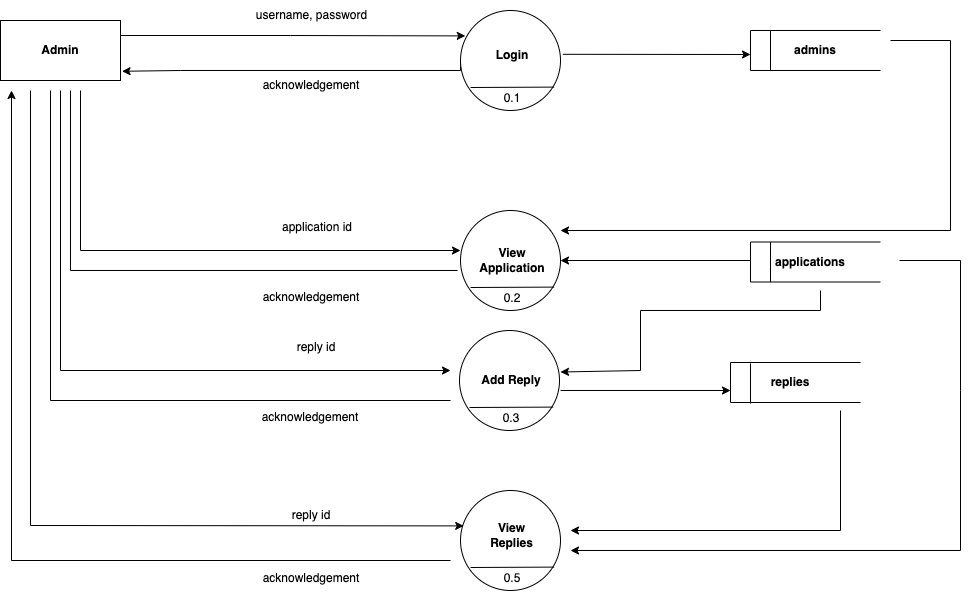

The diagram above was exported from draw.io. Its source (the exported page's mxGraphModel, read from the mxfile embedded in the PNG):
<mxGraphModel dx="1183" dy="806" grid="1" gridSize="10" guides="1" tooltips="1" connect="1" arrows="1" fold="1" page="1" pageScale="1" pageWidth="827" pageHeight="1169" math="0" shadow="0">
  <root>
    <mxCell id="0" />
    <mxCell id="1" parent="0" />
    <mxCell id="rSpAxLElOygDwKETDF0O-113" style="edgeStyle=orthogonalEdgeStyle;rounded=0;orthogonalLoop=1;jettySize=auto;html=1;exitX=0;exitY=0.5;exitDx=0;exitDy=0;entryX=1.013;entryY=0.846;entryDx=0;entryDy=0;entryPerimeter=0;" edge="1" parent="1" source="rSpAxLElOygDwKETDF0O-124" target="rSpAxLElOygDwKETDF0O-170">
      <mxGeometry relative="1" as="geometry">
        <mxPoint x="660" y="300" as="targetPoint" />
        <Array as="points">
          <mxPoint x="940" y="300" />
          <mxPoint x="660" y="300" />
        </Array>
      </mxGeometry>
    </mxCell>
    <mxCell id="rSpAxLElOygDwKETDF0O-114" style="edgeStyle=orthogonalEdgeStyle;rounded=0;orthogonalLoop=1;jettySize=auto;html=1;entryX=0.048;entryY=0.254;entryDx=0;entryDy=0;entryPerimeter=0;exitX=1;exitY=0.25;exitDx=0;exitDy=0;" edge="1" parent="1" source="rSpAxLElOygDwKETDF0O-170" target="rSpAxLElOygDwKETDF0O-124">
      <mxGeometry relative="1" as="geometry">
        <mxPoint x="660" y="265" as="sourcePoint" />
      </mxGeometry>
    </mxCell>
    <mxCell id="rSpAxLElOygDwKETDF0O-115" value="" style="group" vertex="1" connectable="0" parent="1">
      <mxGeometry x="1230" y="260" width="130" height="40" as="geometry" />
    </mxCell>
    <mxCell id="rSpAxLElOygDwKETDF0O-116" value="" style="endArrow=none;html=1;rounded=0;" edge="1" parent="rSpAxLElOygDwKETDF0O-115">
      <mxGeometry width="50" height="50" relative="1" as="geometry">
        <mxPoint as="sourcePoint" />
        <mxPoint x="130" as="targetPoint" />
      </mxGeometry>
    </mxCell>
    <mxCell id="rSpAxLElOygDwKETDF0O-117" value="" style="endArrow=none;html=1;rounded=0;" edge="1" parent="rSpAxLElOygDwKETDF0O-115">
      <mxGeometry width="50" height="50" relative="1" as="geometry">
        <mxPoint x="130" y="40" as="sourcePoint" />
        <mxPoint y="40" as="targetPoint" />
      </mxGeometry>
    </mxCell>
    <mxCell id="rSpAxLElOygDwKETDF0O-118" value="" style="endArrow=none;html=1;rounded=0;" edge="1" parent="rSpAxLElOygDwKETDF0O-115">
      <mxGeometry width="50" height="50" relative="1" as="geometry">
        <mxPoint y="40" as="sourcePoint" />
        <mxPoint as="targetPoint" />
      </mxGeometry>
    </mxCell>
    <mxCell id="rSpAxLElOygDwKETDF0O-119" value="" style="endArrow=none;html=1;rounded=0;" edge="1" parent="rSpAxLElOygDwKETDF0O-115">
      <mxGeometry width="50" height="50" relative="1" as="geometry">
        <mxPoint x="20" y="40" as="sourcePoint" />
        <mxPoint x="20" as="targetPoint" />
      </mxGeometry>
    </mxCell>
    <mxCell id="rSpAxLElOygDwKETDF0O-120" value="&lt;b&gt;admins&lt;/b&gt;" style="text;html=1;strokeColor=none;fillColor=none;align=center;verticalAlign=middle;whiteSpace=wrap;rounded=0;" vertex="1" parent="rSpAxLElOygDwKETDF0O-115">
      <mxGeometry x="30" y="5" width="70" height="30" as="geometry" />
    </mxCell>
    <mxCell id="rSpAxLElOygDwKETDF0O-121" value="username, password" style="text;html=1;strokeColor=none;fillColor=none;align=center;verticalAlign=middle;whiteSpace=wrap;rounded=0;" vertex="1" parent="1">
      <mxGeometry x="695.5" y="230" width="191" height="30" as="geometry" />
    </mxCell>
    <mxCell id="rSpAxLElOygDwKETDF0O-122" value="acknowledgement" style="text;html=1;strokeColor=none;fillColor=none;align=center;verticalAlign=middle;whiteSpace=wrap;rounded=0;" vertex="1" parent="1">
      <mxGeometry x="758" y="300" width="66" height="30" as="geometry" />
    </mxCell>
    <mxCell id="rSpAxLElOygDwKETDF0O-123" value="" style="group" vertex="1" connectable="0" parent="1">
      <mxGeometry x="940" y="240" width="100" height="103" as="geometry" />
    </mxCell>
    <mxCell id="rSpAxLElOygDwKETDF0O-124" value="" style="ellipse;whiteSpace=wrap;html=1;aspect=fixed;" vertex="1" parent="rSpAxLElOygDwKETDF0O-123">
      <mxGeometry width="100" height="100" as="geometry" />
    </mxCell>
    <mxCell id="rSpAxLElOygDwKETDF0O-125" value="" style="endArrow=none;html=1;rounded=0;entryX=0.936;entryY=0.766;entryDx=0;entryDy=0;entryPerimeter=0;" edge="1" parent="rSpAxLElOygDwKETDF0O-123" target="rSpAxLElOygDwKETDF0O-124">
      <mxGeometry width="50" height="50" relative="1" as="geometry">
        <mxPoint x="10" y="77" as="sourcePoint" />
        <mxPoint y="130" as="targetPoint" />
      </mxGeometry>
    </mxCell>
    <mxCell id="rSpAxLElOygDwKETDF0O-126" value="0.1" style="text;html=1;strokeColor=none;fillColor=none;align=center;verticalAlign=middle;whiteSpace=wrap;rounded=0;" vertex="1" parent="rSpAxLElOygDwKETDF0O-123">
      <mxGeometry x="22" y="73" width="60" height="30" as="geometry" />
    </mxCell>
    <mxCell id="rSpAxLElOygDwKETDF0O-127" value="&lt;b&gt;Login&lt;/b&gt;" style="text;html=1;strokeColor=none;fillColor=none;align=center;verticalAlign=middle;whiteSpace=wrap;rounded=0;" vertex="1" parent="rSpAxLElOygDwKETDF0O-123">
      <mxGeometry x="22" y="30" width="60" height="30" as="geometry" />
    </mxCell>
    <mxCell id="rSpAxLElOygDwKETDF0O-128" value="" style="endArrow=classic;html=1;rounded=0;entryX=1.024;entryY=0.438;entryDx=0;entryDy=0;entryPerimeter=0;exitX=1.024;exitY=0.438;exitDx=0;exitDy=0;exitPerimeter=0;" edge="1" parent="rSpAxLElOygDwKETDF0O-123" source="rSpAxLElOygDwKETDF0O-124">
      <mxGeometry width="50" height="50" relative="1" as="geometry">
        <mxPoint x="240" y="240" as="sourcePoint" />
        <mxPoint x="290" y="44" as="targetPoint" />
      </mxGeometry>
    </mxCell>
    <mxCell id="rSpAxLElOygDwKETDF0O-135" value="" style="group" vertex="1" connectable="0" parent="1">
      <mxGeometry x="940" y="440" width="100" height="103" as="geometry" />
    </mxCell>
    <mxCell id="rSpAxLElOygDwKETDF0O-136" value="" style="ellipse;whiteSpace=wrap;html=1;aspect=fixed;" vertex="1" parent="rSpAxLElOygDwKETDF0O-135">
      <mxGeometry width="100" height="100" as="geometry" />
    </mxCell>
    <mxCell id="rSpAxLElOygDwKETDF0O-137" value="" style="endArrow=none;html=1;rounded=0;entryX=0.936;entryY=0.766;entryDx=0;entryDy=0;entryPerimeter=0;" edge="1" parent="rSpAxLElOygDwKETDF0O-135" target="rSpAxLElOygDwKETDF0O-136">
      <mxGeometry width="50" height="50" relative="1" as="geometry">
        <mxPoint x="10" y="77" as="sourcePoint" />
        <mxPoint y="130" as="targetPoint" />
      </mxGeometry>
    </mxCell>
    <mxCell id="rSpAxLElOygDwKETDF0O-138" value="0.2" style="text;html=1;strokeColor=none;fillColor=none;align=center;verticalAlign=middle;whiteSpace=wrap;rounded=0;" vertex="1" parent="rSpAxLElOygDwKETDF0O-135">
      <mxGeometry x="22" y="73" width="60" height="30" as="geometry" />
    </mxCell>
    <mxCell id="rSpAxLElOygDwKETDF0O-139" value="&lt;b&gt;View Application&lt;br&gt;&lt;/b&gt;" style="text;html=1;strokeColor=none;fillColor=none;align=center;verticalAlign=middle;whiteSpace=wrap;rounded=0;" vertex="1" parent="rSpAxLElOygDwKETDF0O-135">
      <mxGeometry x="16" y="35" width="72" height="30" as="geometry" />
    </mxCell>
    <mxCell id="rSpAxLElOygDwKETDF0O-140" style="edgeStyle=orthogonalEdgeStyle;rounded=0;orthogonalLoop=1;jettySize=auto;html=1;" edge="1" parent="1" target="rSpAxLElOygDwKETDF0O-136">
      <mxGeometry relative="1" as="geometry">
        <mxPoint x="1230" y="490" as="sourcePoint" />
      </mxGeometry>
    </mxCell>
    <mxCell id="rSpAxLElOygDwKETDF0O-141" value="application id" style="text;html=1;strokeColor=none;fillColor=none;align=center;verticalAlign=middle;whiteSpace=wrap;rounded=0;" vertex="1" parent="1">
      <mxGeometry x="710" y="441.5" width="174" height="30" as="geometry" />
    </mxCell>
    <mxCell id="rSpAxLElOygDwKETDF0O-142" value="reply id" style="text;html=1;strokeColor=none;fillColor=none;align=center;verticalAlign=middle;whiteSpace=wrap;rounded=0;" vertex="1" parent="1">
      <mxGeometry x="743" y="730" width="96" height="30" as="geometry" />
    </mxCell>
    <mxCell id="rSpAxLElOygDwKETDF0O-143" value="" style="group" vertex="1" connectable="0" parent="1">
      <mxGeometry x="940" y="720" width="100" height="103" as="geometry" />
    </mxCell>
    <mxCell id="rSpAxLElOygDwKETDF0O-144" value="" style="ellipse;whiteSpace=wrap;html=1;aspect=fixed;" vertex="1" parent="rSpAxLElOygDwKETDF0O-143">
      <mxGeometry width="100" height="100" as="geometry" />
    </mxCell>
    <mxCell id="rSpAxLElOygDwKETDF0O-145" value="" style="endArrow=none;html=1;rounded=0;entryX=0.936;entryY=0.766;entryDx=0;entryDy=0;entryPerimeter=0;" edge="1" parent="rSpAxLElOygDwKETDF0O-143" target="rSpAxLElOygDwKETDF0O-144">
      <mxGeometry width="50" height="50" relative="1" as="geometry">
        <mxPoint x="10" y="77" as="sourcePoint" />
        <mxPoint y="130" as="targetPoint" />
      </mxGeometry>
    </mxCell>
    <mxCell id="rSpAxLElOygDwKETDF0O-146" value="0.5" style="text;html=1;strokeColor=none;fillColor=none;align=center;verticalAlign=middle;whiteSpace=wrap;rounded=0;" vertex="1" parent="rSpAxLElOygDwKETDF0O-143">
      <mxGeometry x="22" y="73" width="60" height="30" as="geometry" />
    </mxCell>
    <mxCell id="rSpAxLElOygDwKETDF0O-147" value="&lt;b&gt;View Replies&lt;/b&gt;" style="text;html=1;strokeColor=none;fillColor=none;align=center;verticalAlign=middle;whiteSpace=wrap;rounded=0;" vertex="1" parent="rSpAxLElOygDwKETDF0O-143">
      <mxGeometry x="20" y="30" width="63" height="30" as="geometry" />
    </mxCell>
    <mxCell id="rSpAxLElOygDwKETDF0O-150" value="" style="group" vertex="1" connectable="0" parent="1">
      <mxGeometry x="1230" y="471.5" width="130" height="40" as="geometry" />
    </mxCell>
    <mxCell id="rSpAxLElOygDwKETDF0O-151" value="" style="endArrow=none;html=1;rounded=0;" edge="1" parent="rSpAxLElOygDwKETDF0O-150">
      <mxGeometry width="50" height="50" relative="1" as="geometry">
        <mxPoint as="sourcePoint" />
        <mxPoint x="130" as="targetPoint" />
      </mxGeometry>
    </mxCell>
    <mxCell id="rSpAxLElOygDwKETDF0O-152" value="" style="endArrow=none;html=1;rounded=0;" edge="1" parent="rSpAxLElOygDwKETDF0O-150">
      <mxGeometry width="50" height="50" relative="1" as="geometry">
        <mxPoint x="130" y="40" as="sourcePoint" />
        <mxPoint y="40" as="targetPoint" />
      </mxGeometry>
    </mxCell>
    <mxCell id="rSpAxLElOygDwKETDF0O-153" value="" style="endArrow=none;html=1;rounded=0;" edge="1" parent="rSpAxLElOygDwKETDF0O-150">
      <mxGeometry width="50" height="50" relative="1" as="geometry">
        <mxPoint y="40" as="sourcePoint" />
        <mxPoint as="targetPoint" />
      </mxGeometry>
    </mxCell>
    <mxCell id="rSpAxLElOygDwKETDF0O-154" value="" style="endArrow=none;html=1;rounded=0;" edge="1" parent="rSpAxLElOygDwKETDF0O-150">
      <mxGeometry width="50" height="50" relative="1" as="geometry">
        <mxPoint x="20" y="40" as="sourcePoint" />
        <mxPoint x="20" as="targetPoint" />
      </mxGeometry>
    </mxCell>
    <mxCell id="rSpAxLElOygDwKETDF0O-155" value="&lt;b&gt;applications&lt;/b&gt;" style="text;html=1;strokeColor=none;fillColor=none;align=center;verticalAlign=middle;whiteSpace=wrap;rounded=0;" vertex="1" parent="rSpAxLElOygDwKETDF0O-150">
      <mxGeometry x="30" y="5" width="60" height="30" as="geometry" />
    </mxCell>
    <mxCell id="rSpAxLElOygDwKETDF0O-156" value="" style="group" vertex="1" connectable="0" parent="1">
      <mxGeometry x="1210" y="592" width="130" height="40" as="geometry" />
    </mxCell>
    <mxCell id="rSpAxLElOygDwKETDF0O-157" value="" style="endArrow=none;html=1;rounded=0;" edge="1" parent="rSpAxLElOygDwKETDF0O-156">
      <mxGeometry width="50" height="50" relative="1" as="geometry">
        <mxPoint as="sourcePoint" />
        <mxPoint x="130" as="targetPoint" />
      </mxGeometry>
    </mxCell>
    <mxCell id="rSpAxLElOygDwKETDF0O-159" value="" style="endArrow=none;html=1;rounded=0;" edge="1" parent="rSpAxLElOygDwKETDF0O-156">
      <mxGeometry width="50" height="50" relative="1" as="geometry">
        <mxPoint y="40" as="sourcePoint" />
        <mxPoint as="targetPoint" />
      </mxGeometry>
    </mxCell>
    <mxCell id="rSpAxLElOygDwKETDF0O-162" style="edgeStyle=orthogonalEdgeStyle;rounded=0;orthogonalLoop=1;jettySize=auto;html=1;" edge="1" parent="1">
      <mxGeometry relative="1" as="geometry">
        <mxPoint x="1040" y="460" as="targetPoint" />
        <mxPoint x="1370" y="270" as="sourcePoint" />
        <Array as="points">
          <mxPoint x="1430" y="270" />
          <mxPoint x="1430" y="460" />
          <mxPoint x="1040" y="460" />
        </Array>
      </mxGeometry>
    </mxCell>
    <mxCell id="rSpAxLElOygDwKETDF0O-164" value="" style="endArrow=classic;html=1;rounded=0;entryX=0;entryY=0.4;entryDx=0;entryDy=0;entryPerimeter=0;" edge="1" parent="1" target="rSpAxLElOygDwKETDF0O-136">
      <mxGeometry width="50" height="50" relative="1" as="geometry">
        <mxPoint x="560" y="320" as="sourcePoint" />
        <mxPoint x="942.2" y="605.4000000000001" as="targetPoint" />
        <Array as="points">
          <mxPoint x="560" y="480" />
        </Array>
      </mxGeometry>
    </mxCell>
    <mxCell id="rSpAxLElOygDwKETDF0O-165" value="acknowledgement" style="text;html=1;strokeColor=none;fillColor=none;align=center;verticalAlign=middle;whiteSpace=wrap;rounded=0;" vertex="1" parent="1">
      <mxGeometry x="758" y="511.5" width="66" height="30" as="geometry" />
    </mxCell>
    <mxCell id="rSpAxLElOygDwKETDF0O-166" value="" style="endArrow=classic;html=1;rounded=0;entryX=0.032;entryY=0.354;entryDx=0;entryDy=0;entryPerimeter=0;" edge="1" parent="1" target="rSpAxLElOygDwKETDF0O-144">
      <mxGeometry width="50" height="50" relative="1" as="geometry">
        <mxPoint x="510" y="320" as="sourcePoint" />
        <mxPoint x="790" y="888" as="targetPoint" />
        <Array as="points">
          <mxPoint x="510" y="755" />
        </Array>
      </mxGeometry>
    </mxCell>
    <mxCell id="rSpAxLElOygDwKETDF0O-167" value="" style="endArrow=classic;html=1;rounded=0;" edge="1" parent="1">
      <mxGeometry width="50" height="50" relative="1" as="geometry">
        <mxPoint x="930" y="790" as="sourcePoint" />
        <mxPoint x="491" y="320" as="targetPoint" />
        <Array as="points">
          <mxPoint x="491" y="790" />
        </Array>
      </mxGeometry>
    </mxCell>
    <mxCell id="rSpAxLElOygDwKETDF0O-168" value="acknowledgement" style="text;html=1;strokeColor=none;fillColor=none;align=center;verticalAlign=middle;whiteSpace=wrap;rounded=0;" vertex="1" parent="1">
      <mxGeometry x="758" y="793" width="66" height="30" as="geometry" />
    </mxCell>
    <mxCell id="rSpAxLElOygDwKETDF0O-170" value="Admin" style="rounded=0;whiteSpace=wrap;html=1;fontStyle=1" vertex="1" parent="1">
      <mxGeometry x="480" y="250" width="120" height="60" as="geometry" />
    </mxCell>
    <mxCell id="rSpAxLElOygDwKETDF0O-171" value="" style="endArrow=none;html=1;rounded=0;" edge="1" parent="1">
      <mxGeometry width="50" height="50" relative="1" as="geometry">
        <mxPoint x="937" y="500" as="sourcePoint" />
        <mxPoint x="550" y="320" as="targetPoint" />
        <Array as="points">
          <mxPoint x="550" y="500" />
        </Array>
      </mxGeometry>
    </mxCell>
    <mxCell id="rSpAxLElOygDwKETDF0O-172" value="" style="endArrow=classic;html=1;rounded=0;" edge="1" parent="1">
      <mxGeometry width="50" height="50" relative="1" as="geometry">
        <mxPoint x="1379" y="490" as="sourcePoint" />
        <mxPoint x="1050" y="780" as="targetPoint" />
        <Array as="points">
          <mxPoint x="1440" y="490" />
          <mxPoint x="1440" y="620" />
          <mxPoint x="1440" y="780" />
        </Array>
      </mxGeometry>
    </mxCell>
    <mxCell id="rSpAxLElOygDwKETDF0O-173" value="" style="group" vertex="1" connectable="0" parent="1">
      <mxGeometry x="939" y="560" width="100" height="103" as="geometry" />
    </mxCell>
    <mxCell id="rSpAxLElOygDwKETDF0O-174" value="" style="ellipse;whiteSpace=wrap;html=1;aspect=fixed;" vertex="1" parent="rSpAxLElOygDwKETDF0O-173">
      <mxGeometry width="100" height="100" as="geometry" />
    </mxCell>
    <mxCell id="rSpAxLElOygDwKETDF0O-175" value="" style="endArrow=none;html=1;rounded=0;entryX=0.936;entryY=0.766;entryDx=0;entryDy=0;entryPerimeter=0;" edge="1" parent="rSpAxLElOygDwKETDF0O-173" target="rSpAxLElOygDwKETDF0O-174">
      <mxGeometry width="50" height="50" relative="1" as="geometry">
        <mxPoint x="10" y="77" as="sourcePoint" />
        <mxPoint y="130" as="targetPoint" />
      </mxGeometry>
    </mxCell>
    <mxCell id="rSpAxLElOygDwKETDF0O-176" value="0.3" style="text;html=1;strokeColor=none;fillColor=none;align=center;verticalAlign=middle;whiteSpace=wrap;rounded=0;" vertex="1" parent="rSpAxLElOygDwKETDF0O-173">
      <mxGeometry x="22" y="73" width="60" height="30" as="geometry" />
    </mxCell>
    <mxCell id="rSpAxLElOygDwKETDF0O-177" value="&lt;b&gt;Add Reply&lt;br&gt;&lt;/b&gt;" style="text;html=1;strokeColor=none;fillColor=none;align=center;verticalAlign=middle;whiteSpace=wrap;rounded=0;" vertex="1" parent="rSpAxLElOygDwKETDF0O-173">
      <mxGeometry x="16" y="35" width="72" height="30" as="geometry" />
    </mxCell>
    <mxCell id="rSpAxLElOygDwKETDF0O-178" value="reply id" style="text;html=1;strokeColor=none;fillColor=none;align=center;verticalAlign=middle;whiteSpace=wrap;rounded=0;" vertex="1" parent="1">
      <mxGeometry x="709" y="561.5" width="174" height="30" as="geometry" />
    </mxCell>
    <mxCell id="rSpAxLElOygDwKETDF0O-179" value="" style="endArrow=classic;html=1;rounded=0;" edge="1" parent="1">
      <mxGeometry width="50" height="50" relative="1" as="geometry">
        <mxPoint x="540" y="320" as="sourcePoint" />
        <mxPoint x="930" y="600" as="targetPoint" />
        <Array as="points">
          <mxPoint x="540" y="600" />
        </Array>
      </mxGeometry>
    </mxCell>
    <mxCell id="rSpAxLElOygDwKETDF0O-180" value="acknowledgement" style="text;html=1;strokeColor=none;fillColor=none;align=center;verticalAlign=middle;whiteSpace=wrap;rounded=0;" vertex="1" parent="1">
      <mxGeometry x="757" y="631.5" width="66" height="30" as="geometry" />
    </mxCell>
    <mxCell id="rSpAxLElOygDwKETDF0O-181" value="" style="endArrow=none;html=1;rounded=0;" edge="1" parent="1">
      <mxGeometry width="50" height="50" relative="1" as="geometry">
        <mxPoint x="530" y="320" as="sourcePoint" />
        <mxPoint x="930" y="630" as="targetPoint" />
        <Array as="points">
          <mxPoint x="530" y="630" />
        </Array>
      </mxGeometry>
    </mxCell>
    <mxCell id="rSpAxLElOygDwKETDF0O-158" value="" style="endArrow=none;html=1;rounded=0;" edge="1" parent="1">
      <mxGeometry width="50" height="50" relative="1" as="geometry">
        <mxPoint x="1340" y="632" as="sourcePoint" />
        <mxPoint x="1210" y="632" as="targetPoint" />
      </mxGeometry>
    </mxCell>
    <mxCell id="rSpAxLElOygDwKETDF0O-161" value="&lt;b&gt;replies&lt;/b&gt;" style="text;html=1;strokeColor=none;fillColor=none;align=center;verticalAlign=middle;whiteSpace=wrap;rounded=0;" vertex="1" parent="1">
      <mxGeometry x="1240" y="597" width="60" height="30" as="geometry" />
    </mxCell>
    <mxCell id="rSpAxLElOygDwKETDF0O-160" value="" style="endArrow=none;html=1;rounded=0;" edge="1" parent="1">
      <mxGeometry width="50" height="50" relative="1" as="geometry">
        <mxPoint x="1230" y="633" as="sourcePoint" />
        <mxPoint x="1230" y="593" as="targetPoint" />
      </mxGeometry>
    </mxCell>
    <mxCell id="rSpAxLElOygDwKETDF0O-185" value="" style="endArrow=classic;html=1;rounded=0;" edge="1" parent="1">
      <mxGeometry width="50" height="50" relative="1" as="geometry">
        <mxPoint x="1300" y="520" as="sourcePoint" />
        <mxPoint x="1040" y="601.5" as="targetPoint" />
        <Array as="points">
          <mxPoint x="1300" y="540" />
          <mxPoint x="1120" y="540" />
          <mxPoint x="1120" y="600" />
        </Array>
      </mxGeometry>
    </mxCell>
    <mxCell id="rSpAxLElOygDwKETDF0O-184" value="" style="endArrow=classic;html=1;rounded=0;" edge="1" parent="1">
      <mxGeometry width="50" height="50" relative="1" as="geometry">
        <mxPoint x="1040" y="620" as="sourcePoint" />
        <mxPoint x="1210" y="620" as="targetPoint" />
      </mxGeometry>
    </mxCell>
    <mxCell id="rSpAxLElOygDwKETDF0O-186" value="" style="endArrow=classic;html=1;rounded=0;" edge="1" parent="1">
      <mxGeometry width="50" height="50" relative="1" as="geometry">
        <mxPoint x="1320" y="640" as="sourcePoint" />
        <mxPoint x="1050" y="760" as="targetPoint" />
        <Array as="points">
          <mxPoint x="1320" y="760" />
        </Array>
      </mxGeometry>
    </mxCell>
  </root>
</mxGraphModel>